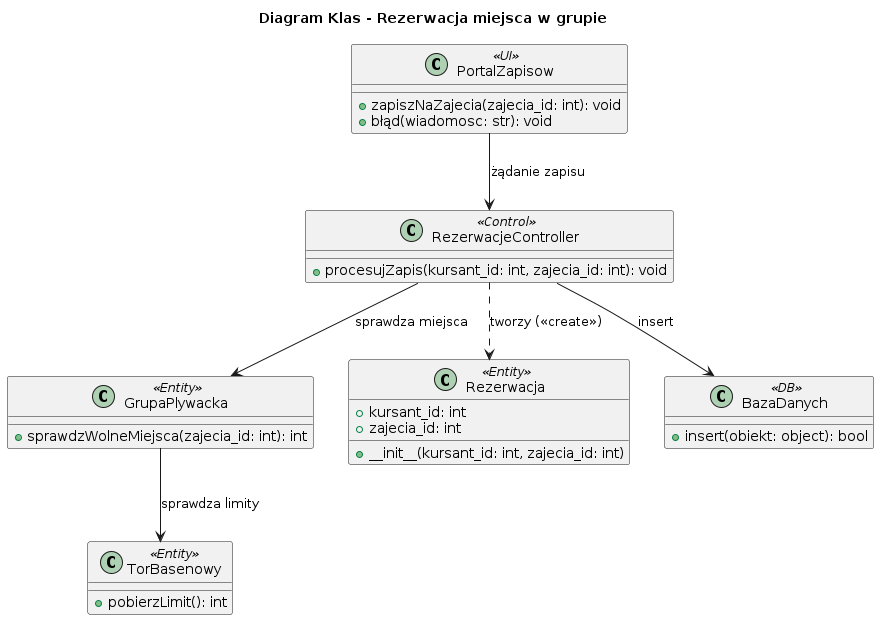

The diagram above was rendered by PlantUML. Its source (embedded in the PNG):
@startuml
title Diagram Klas - Rezerwacja miejsca w grupie

class PortalZapisow <<UI>> {
    + zapiszNaZajecia(zajecia_id: int): void
    + błąd(wiadomosc: str): void
}

class RezerwacjeController <<Control>> {
    + procesujZapis(kursant_id: int, zajecia_id: int): void
}

class GrupaPlywacka <<Entity>> {
    + sprawdzWolneMiejsca(zajecia_id: int): int
}

class TorBasenowy <<Entity>> {
    + pobierzLimit(): int
}

class Rezerwacja <<Entity>> {
    + kursant_id: int
    + zajecia_id: int
    + __init__(kursant_id: int, zajecia_id: int)
}

class BazaDanych <<DB>> {
    + insert(obiekt: object): bool
}

PortalZapisow --> RezerwacjeController : żądanie zapisu
RezerwacjeController --> GrupaPlywacka : sprawdza miejsca
GrupaPlywacka --> TorBasenowy : sprawdza limity
RezerwacjeController ..> Rezerwacja : tworzy (<<create>>)
RezerwacjeController --> BazaDanych : insert
@enduml